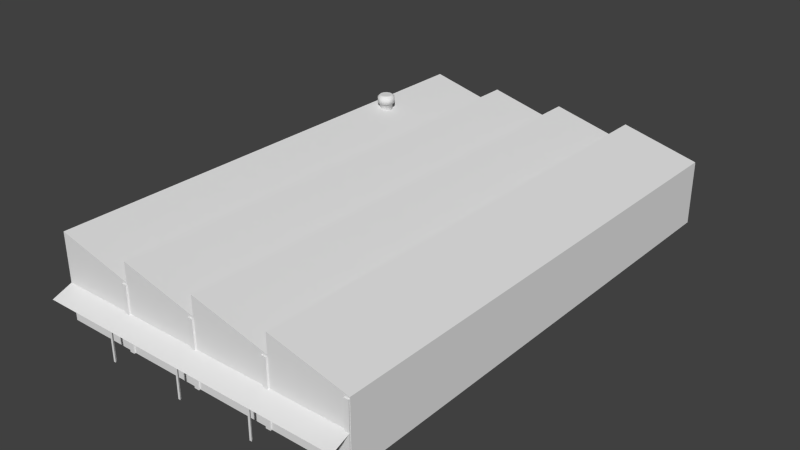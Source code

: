 # Source: factory_1_a.blend  (saved by Blender 2.76.0; exported with 4.5.12 LTS)
import bpy
from mathutils import Matrix  # noqa: F401  (used for matrix-valued properties, if any)

bpy.ops.wm.read_factory_settings(use_empty=True)
scene = bpy.context.scene
scene.name = 'Scene'

# ---- collections
col_collection_1 = bpy.data.collections.new('Collection 1'); scene.collection.children.link(col_collection_1)

# ---- materials (node trees are filled in below, after node groups)
mat_material = bpy.data.materials.new('Material')
mat_material.alpha_threshold = 0.0
mat_material.use_transparent_shadow = False
mat_material.roughness = 0.5
mat_material.line_color = (0.0, 0.0, 0.0, 1.0)

# ---- material node trees

# ---- world
world_world = bpy.data.worlds.new('World'); scene.world = world_world
world_world.color = (0.05088, 0.05088, 0.05088)
world_world.use_sun_shadow = False
world_world.sun_shadow_jitter_overblur = 0.0
world_world.cycles.sampling_method = 'MANUAL'
world_world.cycles.sample_map_resolution = 256

# ---- meshes
me_cube = bpy.data.meshes.new('Cube')
me_cube.from_pydata([(4.997, 3.002, 0.001081), (4.997, -3.002, 0.001081), (-4.544, -3.002, 0.001081), (-4.544, 3.002, 0.001081), (4.997, 3.002, 1.253), (4.997, -3.002, 1.253), (-4.544, -3.002, 1.253), (-4.544, 3.002, 1.253), (4.997, 1.501, 0.001081), (4.997, 0.0, 0.001081), (4.997, -1.501, 0.001081), (-4.544, -1.501, 0.001081), (-4.544, 2.726e-07, 0.001081), (-4.544, 1.501, 0.001081), (4.997, 1.501, 1.253), (4.997, -5.96e-07, 1.253), (4.997, -1.501, 1.253), (-4.544, -1.501, 1.253), (-4.544, 1.534e-07, 1.253), (-4.544, 1.501, 1.253), (4.997, 3.002, 1.621), (-4.544, 3.002, 1.621), (4.997, 1.501, 1.621), (4.997, -5.96e-07, 1.621), (4.997, -1.501, 1.621), (-4.544, -1.501, 1.621), (-4.544, 1.534e-07, 1.621), (-4.544, 1.501, 1.621), (-4.569, 1.596, -0.005932), (-4.569, 1.596, 1.218), (-4.54, 1.596, -0.005932), (-4.54, 1.596, 1.218), (-4.569, 1.505, -0.005932), (-4.569, 1.505, 1.218), (-4.54, 1.505, -0.005932), (-4.54, 1.505, 1.218), (-4.569, 0.09486, -0.005932), (-4.569, 0.09486, 1.218), (-4.54, 0.09486, -0.005932), (-4.54, 0.09486, 1.218), (-4.569, 0.003055, -0.005932), (-4.569, 0.003055, 1.218), (-4.54, 0.003055, -0.005932), (-4.54, 0.003055, 1.218), (-4.569, -1.404, -0.005932), (-4.569, -1.404, 1.218), (-4.54, -1.404, -0.005932), (-4.54, -1.404, 1.218), (-4.569, -1.496, -0.005932), (-4.569, -1.496, 1.218), (-4.54, -1.496, -0.005932), (-4.54, -1.496, 1.218), (-4.569, -2.906, -0.005932), (-4.569, -2.906, 1.218), (-4.54, -2.906, -0.005932), (-4.54, -2.906, 1.218), (-4.569, -2.997, -0.005932), (-4.569, -2.997, 1.218), (-4.54, -2.997, -0.005932), (-4.54, -2.997, 1.218), (5.019, -2.997, -0.005932), (5.019, -2.997, 1.218), (4.99, -2.997, -0.005932), (4.99, -2.997, 1.218), (5.019, -2.906, -0.005932), (5.019, -2.906, 1.218), (4.99, -2.906, -0.005932), (4.99, -2.906, 1.218), (5.019, -1.496, -0.005932), (5.019, -1.496, 1.218), (4.99, -1.496, -0.005932), (4.99, -1.496, 1.218), (5.019, -1.404, -0.005932), (5.019, -1.404, 1.218), (4.99, -1.404, -0.005932), (4.99, -1.404, 1.218), (5.019, 0.003055, -0.005932), (5.019, 0.003055, 1.218), (4.99, 0.003055, -0.005932), (4.99, 0.003055, 1.218), (5.019, 0.09486, -0.005932), (5.019, 0.09486, 1.218), (4.99, 0.09486, -0.005932), (4.99, 0.09486, 1.218), (5.019, 1.505, -0.005932), (5.019, 1.505, 1.218), (4.99, 1.505, -0.005932), (4.99, 1.505, 1.218), (5.019, 1.596, -0.005932), (5.019, 1.596, 1.218), (4.99, 1.596, -0.005932), (4.99, 1.596, 1.218), (2.611, 3.002, 0.001081), (0.2262, 3.002, 0.001081), (-2.159, 3.002, 0.001081), (2.611, -3.002, 0.001081), (0.2262, -3.002, 0.001081), (-2.159, -3.002, 0.001081), (2.611, 3.002, 1.253), (0.2262, 3.002, 1.253), (-2.159, 3.002, 1.253), (2.611, -3.002, 1.253), (0.2262, -3.002, 1.253), (-2.159, -3.002, 1.253), (-2.159, 1.501, 1.253), (0.2262, 1.501, 1.253), (2.611, 1.501, 1.253), (-2.159, -3.396e-08, 1.253), (0.2262, -2.213e-07, 1.253), (2.611, -4.087e-07, 1.253), (-2.159, -1.501, 1.253), (0.2262, -1.501, 1.253), (2.611, -1.501, 1.253), (2.611, 3.002, 1.621), (0.2262, 3.002, 1.621), (-2.159, 3.002, 1.621), (-2.159, 1.501, 1.621), (0.2262, 1.501, 1.621), (2.611, 1.501, 1.621), (-2.159, -3.396e-08, 1.621), (0.2262, -2.213e-07, 1.621), (2.611, -4.087e-07, 1.621), (-2.159, -1.501, 1.621), (0.2262, -1.501, 1.621), (2.611, -1.501, 1.621), (4.997, 3.002, 0.4184), (4.997, 3.002, 0.8357), (4.997, -3.002, 0.4184), (4.997, -3.002, 0.8357), (-4.544, -3.002, 0.4184), (-4.544, -3.002, 0.8357), (-4.544, 3.002, 0.4184), (-4.544, 3.002, 0.8357), (-4.544, -1.501, 0.8357), (-4.544, -1.501, 0.4184), (-4.544, 1.931e-07, 0.8357), (-4.544, 2.329e-07, 0.4184), (-4.544, 1.501, 0.8357), (-4.544, 1.501, 0.4184), (4.997, 1.501, 0.8357), (4.997, 1.501, 0.4184), (4.997, -3.974e-07, 0.8357), (4.997, -1.987e-07, 0.4184), (4.997, -1.501, 0.8357), (4.997, -1.501, 0.4184), (2.611, 3.002, 0.4184), (2.611, 3.002, 0.8357), (0.2262, 3.002, 0.4184), (0.2262, 3.002, 0.8357), (-2.159, 3.002, 0.4184), (-2.159, 3.002, 0.8357), (2.611, -3.002, 0.8357), (2.611, -3.002, 0.4184), (0.2262, -3.002, 0.8357), (0.2262, -3.002, 0.4184), (-2.159, -3.002, 0.8357), (-2.159, -3.002, 0.4184), (-4.919, 3.002, 0.5581), (-4.919, -3.001, 0.5581), (-4.532, 3.002, 0.7051), (-4.532, -3.001, 0.7051), (-4.865, 1.551, -0.005313), (-4.865, 1.551, 0.5607), (-4.902, 1.529, -0.005313), (-4.902, 1.529, 0.5607), (-4.902, 1.572, -0.005313), (-4.902, 1.572, 0.5607), (-4.865, 0.04585, -0.005313), (-4.865, 0.04585, 0.5607), (-4.902, 0.0242, -0.005313), (-4.902, 0.0242, 0.5607), (-4.902, 0.0675, -0.005313), (-4.902, 0.0675, 0.5607), (-4.865, -1.45, -0.005313), (-4.865, -1.45, 0.5607), (-4.902, -1.472, -0.005313), (-4.902, -1.472, 0.5607), (-4.902, -1.429, -0.005313), (-4.902, -1.429, 0.5607), (-4.865, -2.949, -0.005313), (-4.865, -2.949, 0.5607), (-4.902, -2.971, -0.005313), (-4.902, -2.971, 0.5607), (-4.902, -2.928, -0.005313), (-4.902, -2.928, 0.5607), (3.002, 2.668, 1.661), (3.019, 2.73, 1.661), (3.019, 2.73, 1.48), (3.019, 2.73, 1.826), (3.002, 2.668, 1.48), (3.002, 2.668, 1.826), (2.957, 2.622, 1.48), (2.957, 2.622, 1.826), (2.894, 2.605, 1.48), (2.894, 2.605, 1.826), (2.832, 2.622, 1.48), (2.832, 2.622, 1.826), (2.786, 2.668, 1.48), (2.786, 2.668, 1.826), (2.769, 2.73, 1.48), (2.769, 2.73, 1.826), (2.786, 2.793, 1.48), (2.786, 2.793, 1.826), (2.832, 2.839, 1.48), (2.832, 2.839, 1.826), (2.894, 2.855, 1.48), (2.894, 2.855, 1.826), (2.957, 2.839, 1.48), (2.957, 2.839, 1.826), (3.002, 2.793, 1.48), (3.002, 2.793, 1.826), (2.957, 2.622, 1.661), (2.894, 2.605, 1.661), (2.832, 2.622, 1.661), (2.786, 2.668, 1.661), (2.769, 2.73, 1.661), (2.786, 2.793, 1.661), (2.832, 2.839, 1.661), (2.894, 2.855, 1.661), (2.957, 2.839, 1.661), (3.002, 2.793, 1.661), (3.064, 2.73, 1.661), (3.042, 2.645, 1.661), (2.979, 2.583, 1.661), (3.042, 2.816, 1.786), (3.042, 2.816, 1.661), (2.979, 2.878, 1.786), (2.979, 2.878, 1.661), (3.042, 2.645, 1.786), (3.064, 2.73, 1.786), (2.894, 2.56, 1.661), (2.894, 2.901, 1.786), (2.894, 2.901, 1.661), (2.979, 2.583, 1.786), (2.809, 2.583, 1.661), (2.809, 2.878, 1.786), (2.809, 2.878, 1.661), (2.894, 2.56, 1.786), (2.747, 2.645, 1.661), (2.747, 2.816, 1.786), (2.747, 2.816, 1.661), (2.809, 2.583, 1.786), (2.724, 2.73, 1.661), (2.724, 2.73, 1.786), (2.747, 2.645, 1.786)], [], [(106, 14, 20, 113), (143, 16, 5, 128), (155, 103, 6, 130), (137, 19, 7, 132), (149, 94, 3, 131), (130, 6, 17, 133), (133, 17, 18, 135), (135, 18, 19, 137), (126, 4, 14, 139), (139, 14, 15, 141), (141, 15, 16, 143), (107, 116, 27, 18), (110, 119, 26, 17), (103, 122, 25, 6), (98, 113, 20, 4), (109, 121, 23, 15), (110, 17, 25, 122), (106, 118, 22, 14), (16, 24, 5), (16, 15, 23), (15, 14, 22), (14, 4, 20), (17, 6, 25), (18, 17, 26), (19, 18, 27), (7, 19, 21), (29, 31, 30, 28), (43, 41, 40, 42), (35, 33, 32, 34), (33, 29, 28, 32), (37, 39, 38, 36), (33, 35, 31, 29), (41, 37, 36, 40), (41, 43, 39, 37), (51, 49, 48, 50), (45, 47, 46, 44), (49, 45, 44, 48), (49, 51, 47, 45), (59, 57, 56, 58), (53, 55, 54, 52), (57, 53, 52, 56), (57, 59, 55, 53), (61, 63, 62, 60), (75, 73, 72, 74), (67, 65, 64, 66), (65, 61, 60, 64), (69, 71, 70, 68), (65, 67, 63, 61), (73, 69, 68, 72), (73, 75, 71, 69), (83, 81, 80, 82), (77, 79, 78, 76), (81, 77, 76, 80), (81, 83, 79, 77), (91, 89, 88, 90), (85, 87, 86, 84), (89, 85, 84, 88), (89, 91, 87, 85), (19, 27, 116, 104), (104, 116, 117, 105), (105, 117, 118, 106), (16, 112, 124, 24), (112, 111, 123, 124), (111, 110, 122, 123), (18, 26, 119, 107), (107, 119, 120, 108), (108, 120, 121, 109), (7, 21, 115, 100), (100, 115, 114, 99), (99, 114, 113, 98), (5, 24, 124, 101), (101, 124, 123, 102), (102, 123, 122, 103), (16, 23, 121, 112), (112, 121, 120, 111), (111, 120, 119, 110), (15, 22, 118, 109), (109, 118, 117, 108), (108, 117, 116, 107), (125, 0, 92, 145), (145, 92, 93, 147), (147, 93, 94, 149), (128, 5, 101, 151), (151, 101, 102, 153), (153, 102, 103, 155), (19, 104, 115, 21), (104, 105, 114, 115), (105, 106, 113, 114), (96, 154, 156, 97), (154, 153, 155, 156), (95, 152, 154, 96), (152, 151, 153, 154), (1, 127, 152, 95), (127, 128, 151, 152), (99, 148, 150, 100), (148, 147, 149, 150), (98, 146, 148, 99), (146, 145, 147, 148), (4, 126, 146, 98), (126, 125, 145, 146), (9, 142, 144, 10), (142, 141, 143, 144), (8, 140, 142, 9), (140, 139, 141, 142), (0, 125, 140, 8), (125, 126, 139, 140), (12, 136, 138, 13), (136, 135, 137, 138), (11, 134, 136, 12), (134, 133, 135, 136), (2, 129, 134, 11), (129, 130, 133, 134), (100, 150, 132, 7), (150, 149, 131, 132), (13, 138, 131, 3), (138, 137, 132, 131), (97, 156, 129, 2), (156, 155, 130, 129), (10, 144, 127, 1), (144, 143, 128, 127), (157, 158, 160, 159), (161, 162, 164, 163), (165, 166, 162, 161), (163, 164, 166, 165), (164, 162, 166), (167, 168, 170, 169), (171, 172, 168, 167), (169, 170, 172, 171), (170, 168, 172), (173, 174, 176, 175), (177, 178, 174, 173), (175, 176, 178, 177), (176, 174, 178), (179, 180, 182, 181), (183, 184, 180, 179), (181, 182, 184, 183), (182, 180, 184), (191, 211, 212, 193), (215, 214, 238, 242), (193, 212, 213, 195), (212, 211, 223, 230), (195, 213, 214, 197), (185, 186, 221, 222), (197, 214, 215, 199), (210, 188, 229, 224), (199, 215, 216, 201), (206, 208, 226, 231), (201, 216, 217, 203), (200, 202, 239, 243), (203, 217, 218, 205), (194, 196, 241, 237), (205, 218, 219, 207), (219, 218, 232, 227), (209, 220, 186, 187), (216, 215, 242, 240), (187, 186, 185, 189), (207, 219, 220, 209), (213, 212, 230, 234), (190, 188, 210, 208, 206, 204, 202, 200, 198, 196, 194, 192), (188, 190, 228, 229), (208, 210, 224, 226), (189, 185, 211, 191), (221, 229, 228, 222), (222, 228, 233, 223), (223, 233, 237, 230), (230, 237, 241, 234), (234, 241, 244, 238), (238, 244, 243, 242), (242, 243, 239, 240), (240, 239, 235, 236), (236, 235, 231, 232), (232, 231, 226, 227), (225, 224, 229, 221), (227, 226, 224, 225), (218, 217, 236, 232), (211, 185, 222, 223), (220, 219, 227, 225), (192, 194, 237, 233), (198, 200, 243, 244), (204, 206, 231, 235), (214, 213, 234, 238), (217, 216, 240, 236), (186, 220, 225, 221), (190, 192, 233, 228), (196, 198, 244, 241), (202, 204, 235, 239)])
me_cube.polygons.foreach_set('use_smooth', [0, 0, 0, 0, 0, 0, 0, 0, 0, 0, 0, 0, 0, 0, 0, 0, 0, 0, 0, 0, 0, 0, 0, 0, 0, 0, 0, 0, 0, 0, 0, 0, 0, 0, 0, 0, 0, 0, 0, 0, 0, 0, 0, 0, 0, 0, 0, 0, 0, 0, 0, 0, 0, 0, 0, 0, 0, 0, 0, 0, 0, 0, 0, 0, 0, 0, 0, 0, 0, 0, 0, 0, 0, 0, 0, 0, 0, 0, 0, 0, 0, 0, 0, 0, 0, 0, 0, 0, 0, 0, 0, 0, 0, 0, 0, 0, 0, 0, 0, 0, 0, 0, 0, 0, 0, 0, 0, 0, 0, 0, 0, 0, 0, 0, 0, 0, 0, 0, 0, 0, 0, 0, 0, 0, 0, 0, 0, 0, 0, 0, 0, 0, 0, 0, 0, 0, 0, 1, 0, 1, 0, 1, 0, 1, 1, 1, 1, 1, 1, 1, 1, 1, 0, 1, 0, 1, 1, 0, 0, 1, 1, 1, 1, 1, 1, 1, 1, 1, 1, 1, 1, 1, 1, 1, 0, 0, 0, 1, 1, 1, 0, 0, 0, 1, 1, 1])
me_cube.materials.append(mat_material)
me_cube.use_remesh_preserve_volume = False
me_cube.use_remesh_preserve_attributes = False
me_cube.use_mirror_vertex_groups = False
me_cube.update()

# ---- objects
ob_cube = bpy.data.objects.new('Cube', me_cube)

# ---- transforms, parenting, visibility, modifiers, constraints
ob_cube.location = (0.0, 0.0, 0.0)
ob_cube.rotation_euler = (0.0, -0.0, 1.571)
ob_cube.lock_rotations_4d = False
ob_cube.empty_display_type = 'ARROWS'
ob_cube.lineart.crease_threshold = 0.0

# ---- collection membership
col_collection_1.objects.link(ob_cube)

# ---- scene / render settings (as saved in the file)
scene.frame_start = 1; scene.frame_end = 250; scene.frame_set(1)
scene.render.engine = 'BLENDER_EEVEE_NEXT'
scene.render.resolution_percentage = 50
scene.render.dither_intensity = 0.0
scene.cycles.use_denoising = False
scene.cycles.samples = 10
scene.cycles.sampling_pattern = 'TABULATED_SOBOL'
scene.cycles.light_sampling_threshold = 0.0
scene.cycles.use_adaptive_sampling = False
scene.cycles.use_light_tree = False
scene.cycles.blur_glossy = 0.0
scene.cycles.pixel_filter_type = 'GAUSSIAN'
scene.cycles.sample_clamp_indirect = 0.0
scene.view_settings.view_transform = 'Standard'
scene.unit_settings.scale_length = 8.0
bpy.context.view_layer.update()

# ---- added for rendering (the .blend has no active camera and no usable light): camera, sun
cam_auto = bpy.data.cameras.new('AutoCamera')
cam_auto.lens = 50.0
cam_auto.sensor_width = 36.0
cam_auto.clip_end = 1000.0
ob_auto_camera = bpy.data.objects.new('AutoCamera', cam_auto)
scene.collection.objects.link(ob_auto_camera)
ob_auto_camera.location = (10.8753, -13.0004, 9.61028)
ob_auto_camera.rotation_euler = (1.09748, -7.21219e-08, 0.694738)
scene.camera = ob_auto_camera
light_auto_sun = bpy.data.lights.new('AutoSun', 'SUN')
light_auto_sun.energy = 3.0
light_auto_sun.angle = 0.0523599
ob_auto_sun = bpy.data.objects.new('AutoSun', light_auto_sun)
scene.collection.objects.link(ob_auto_sun)
ob_auto_sun.rotation_euler = (0.872665, 0.174533, 0.523599)
bpy.context.view_layer.update()
